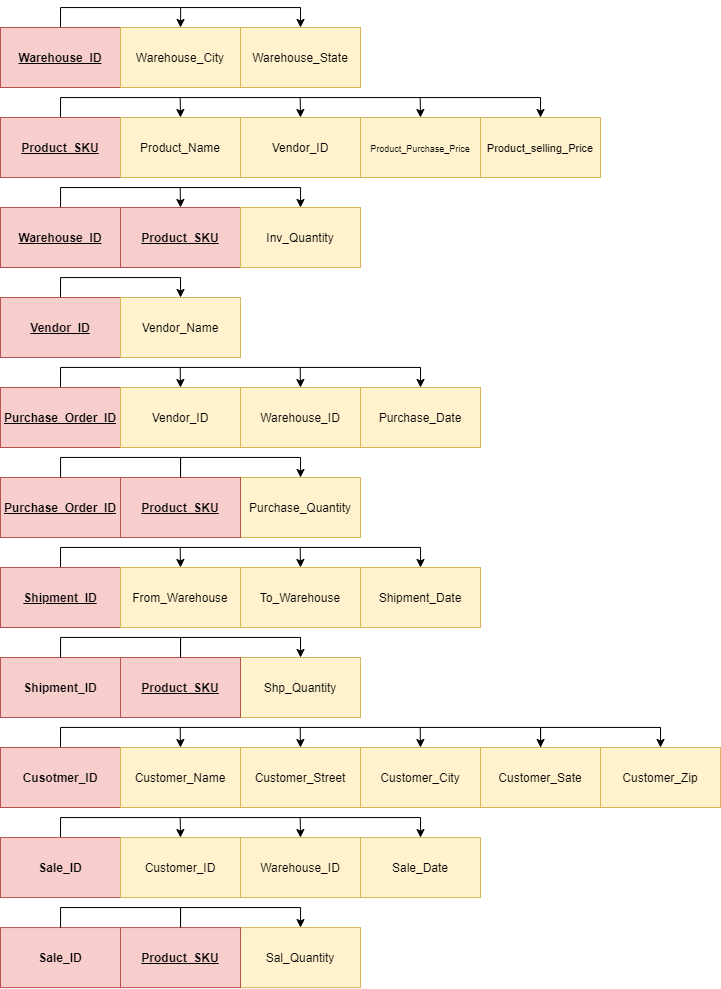

The diagram above was exported from draw.io. Its source (the exported page's mxGraphModel, read from the mxfile embedded in the PNG):
<mxGraphModel dx="1673" dy="839" grid="1" gridSize="10" guides="1" tooltips="1" connect="1" arrows="1" fold="1" page="1" pageScale="1" pageWidth="850" pageHeight="1100" math="0" shadow="0">
  <root>
    <mxCell id="0" />
    <mxCell id="1" parent="0" />
    <mxCell id="-o86jdPrymyJh0yDTFal-11" style="edgeStyle=orthogonalEdgeStyle;rounded=0;orthogonalLoop=1;jettySize=auto;html=1;exitX=0.5;exitY=0;exitDx=0;exitDy=0;entryX=0.5;entryY=0;entryDx=0;entryDy=0;" edge="1" parent="1" source="-o86jdPrymyJh0yDTFal-4" target="-o86jdPrymyJh0yDTFal-6">
      <mxGeometry relative="1" as="geometry" />
    </mxCell>
    <mxCell id="-o86jdPrymyJh0yDTFal-4" value="&lt;b&gt;&lt;u&gt;Warehouse_ID&lt;/u&gt;&lt;/b&gt;" style="rounded=0;whiteSpace=wrap;html=1;fillColor=#f8cecc;strokeColor=#b85450;" vertex="1" parent="1">
      <mxGeometry x="40" y="30" width="120" height="60" as="geometry" />
    </mxCell>
    <mxCell id="-o86jdPrymyJh0yDTFal-12" style="edgeStyle=orthogonalEdgeStyle;rounded=0;orthogonalLoop=1;jettySize=auto;html=1;exitX=0.5;exitY=0;exitDx=0;exitDy=0;startArrow=classic;startFill=1;endArrow=none;endFill=0;" edge="1" parent="1" source="-o86jdPrymyJh0yDTFal-5">
      <mxGeometry relative="1" as="geometry">
        <mxPoint x="220.1428571428571" y="10" as="targetPoint" />
      </mxGeometry>
    </mxCell>
    <mxCell id="-o86jdPrymyJh0yDTFal-5" value="Warehouse_City" style="rounded=0;whiteSpace=wrap;html=1;fillColor=#fff2cc;strokeColor=#d6b656;" vertex="1" parent="1">
      <mxGeometry x="160" y="30" width="120" height="60" as="geometry" />
    </mxCell>
    <mxCell id="-o86jdPrymyJh0yDTFal-6" value="&lt;span&gt;Warehouse_State&lt;/span&gt;" style="rounded=0;whiteSpace=wrap;html=1;fillColor=#fff2cc;strokeColor=#d6b656;" vertex="1" parent="1">
      <mxGeometry x="280" y="30" width="120" height="60" as="geometry" />
    </mxCell>
    <mxCell id="-o86jdPrymyJh0yDTFal-16" style="edgeStyle=orthogonalEdgeStyle;rounded=0;orthogonalLoop=1;jettySize=auto;html=1;entryX=0.5;entryY=0;entryDx=0;entryDy=0;startArrow=none;startFill=0;endArrow=classic;endFill=1;" edge="1" parent="1" source="-o86jdPrymyJh0yDTFal-13" target="-o86jdPrymyJh0yDTFal-15">
      <mxGeometry relative="1" as="geometry">
        <Array as="points">
          <mxPoint x="100" y="190" />
          <mxPoint x="340" y="190" />
        </Array>
      </mxGeometry>
    </mxCell>
    <mxCell id="-o86jdPrymyJh0yDTFal-13" value="&lt;b&gt;&lt;u&gt;Warehouse_ID&lt;/u&gt;&lt;/b&gt;" style="rounded=0;whiteSpace=wrap;html=1;fillColor=#f8cecc;strokeColor=#b85450;" vertex="1" parent="1">
      <mxGeometry x="40" y="210" width="120" height="60" as="geometry" />
    </mxCell>
    <mxCell id="-o86jdPrymyJh0yDTFal-17" style="edgeStyle=orthogonalEdgeStyle;rounded=0;orthogonalLoop=1;jettySize=auto;html=1;exitX=0.5;exitY=0;exitDx=0;exitDy=0;startArrow=classic;startFill=1;endArrow=none;endFill=0;" edge="1" parent="1" source="-o86jdPrymyJh0yDTFal-14">
      <mxGeometry relative="1" as="geometry">
        <mxPoint x="219.68965517241372" y="190" as="targetPoint" />
      </mxGeometry>
    </mxCell>
    <mxCell id="-o86jdPrymyJh0yDTFal-14" value="&lt;b&gt;&lt;u&gt;Product_SKU&lt;/u&gt;&lt;/b&gt;" style="rounded=0;whiteSpace=wrap;html=1;fillColor=#f8cecc;strokeColor=#b85450;" vertex="1" parent="1">
      <mxGeometry x="160" y="210" width="120" height="60" as="geometry" />
    </mxCell>
    <mxCell id="-o86jdPrymyJh0yDTFal-15" value="Inv_Quantity" style="rounded=0;whiteSpace=wrap;html=1;fillColor=#fff2cc;strokeColor=#d6b656;" vertex="1" parent="1">
      <mxGeometry x="280" y="210" width="120" height="60" as="geometry" />
    </mxCell>
    <mxCell id="-o86jdPrymyJh0yDTFal-23" style="edgeStyle=orthogonalEdgeStyle;rounded=0;orthogonalLoop=1;jettySize=auto;html=1;exitX=0.5;exitY=0;exitDx=0;exitDy=0;entryX=0.5;entryY=0;entryDx=0;entryDy=0;startArrow=none;startFill=0;endArrow=classic;endFill=1;" edge="1" parent="1" source="-o86jdPrymyJh0yDTFal-18" target="-o86jdPrymyJh0yDTFal-22">
      <mxGeometry relative="1" as="geometry" />
    </mxCell>
    <mxCell id="-o86jdPrymyJh0yDTFal-18" value="&lt;b&gt;&lt;u&gt;Product_SKU&lt;/u&gt;&lt;/b&gt;" style="rounded=0;whiteSpace=wrap;html=1;fillColor=#f8cecc;strokeColor=#b85450;" vertex="1" parent="1">
      <mxGeometry x="40" y="120" width="120" height="60" as="geometry" />
    </mxCell>
    <mxCell id="-o86jdPrymyJh0yDTFal-24" style="edgeStyle=orthogonalEdgeStyle;rounded=0;orthogonalLoop=1;jettySize=auto;html=1;exitX=0.5;exitY=0;exitDx=0;exitDy=0;startArrow=classic;startFill=1;endArrow=none;endFill=0;" edge="1" parent="1" source="-o86jdPrymyJh0yDTFal-19">
      <mxGeometry relative="1" as="geometry">
        <mxPoint x="219.68965517241372" y="99.99999999999989" as="targetPoint" />
      </mxGeometry>
    </mxCell>
    <mxCell id="-o86jdPrymyJh0yDTFal-19" value="Product_Name" style="rounded=0;whiteSpace=wrap;html=1;fillColor=#fff2cc;strokeColor=#d6b656;" vertex="1" parent="1">
      <mxGeometry x="160" y="120" width="120" height="60" as="geometry" />
    </mxCell>
    <mxCell id="-o86jdPrymyJh0yDTFal-25" style="edgeStyle=orthogonalEdgeStyle;rounded=0;orthogonalLoop=1;jettySize=auto;html=1;exitX=0.5;exitY=0;exitDx=0;exitDy=0;startArrow=classic;startFill=1;endArrow=none;endFill=0;" edge="1" parent="1" source="-o86jdPrymyJh0yDTFal-20">
      <mxGeometry relative="1" as="geometry">
        <mxPoint x="339.6896551724137" y="99.99999999999989" as="targetPoint" />
      </mxGeometry>
    </mxCell>
    <mxCell id="-o86jdPrymyJh0yDTFal-20" value="Vendor_ID" style="rounded=0;whiteSpace=wrap;html=1;fillColor=#fff2cc;strokeColor=#d6b656;" vertex="1" parent="1">
      <mxGeometry x="280" y="120" width="120" height="60" as="geometry" />
    </mxCell>
    <mxCell id="-o86jdPrymyJh0yDTFal-26" style="edgeStyle=orthogonalEdgeStyle;rounded=0;orthogonalLoop=1;jettySize=auto;html=1;exitX=0.5;exitY=0;exitDx=0;exitDy=0;startArrow=classic;startFill=1;endArrow=none;endFill=0;" edge="1" parent="1" source="-o86jdPrymyJh0yDTFal-21">
      <mxGeometry relative="1" as="geometry">
        <mxPoint x="459.68965517241395" y="99.99999999999989" as="targetPoint" />
      </mxGeometry>
    </mxCell>
    <mxCell id="-o86jdPrymyJh0yDTFal-21" value="&lt;font style=&quot;font-size: 9px&quot;&gt;Product_Purchase_Price&lt;/font&gt;" style="rounded=0;whiteSpace=wrap;html=1;fillColor=#fff2cc;strokeColor=#d6b656;" vertex="1" parent="1">
      <mxGeometry x="400" y="120" width="120" height="60" as="geometry" />
    </mxCell>
    <mxCell id="-o86jdPrymyJh0yDTFal-22" value="&lt;font style=&quot;font-size: 11px&quot;&gt;&lt;span style=&quot;font-family: &amp;#34;helvetica&amp;#34; ; font-style: normal ; font-weight: 400 ; letter-spacing: normal ; text-align: center ; text-indent: 0px ; text-transform: none ; word-spacing: 0px ; float: none ; display: inline&quot;&gt;Product_selling_Price&lt;/span&gt;&lt;br&gt;&lt;/font&gt;" style="rounded=0;whiteSpace=wrap;html=1;fillColor=#fff2cc;strokeColor=#d6b656;" vertex="1" parent="1">
      <mxGeometry x="520" y="120" width="120" height="60" as="geometry" />
    </mxCell>
    <mxCell id="-o86jdPrymyJh0yDTFal-33" style="edgeStyle=orthogonalEdgeStyle;rounded=0;orthogonalLoop=1;jettySize=auto;html=1;exitX=0.5;exitY=0;exitDx=0;exitDy=0;entryX=0.5;entryY=0;entryDx=0;entryDy=0;startArrow=none;startFill=0;endArrow=classic;endFill=1;" edge="1" parent="1" source="-o86jdPrymyJh0yDTFal-29" target="-o86jdPrymyJh0yDTFal-31">
      <mxGeometry relative="1" as="geometry" />
    </mxCell>
    <mxCell id="-o86jdPrymyJh0yDTFal-29" value="&lt;b&gt;&lt;u&gt;Vendor_ID&lt;/u&gt;&lt;/b&gt;" style="rounded=0;whiteSpace=wrap;html=1;fillColor=#f8cecc;strokeColor=#b85450;" vertex="1" parent="1">
      <mxGeometry x="40" y="300" width="120" height="60" as="geometry" />
    </mxCell>
    <mxCell id="-o86jdPrymyJh0yDTFal-31" value="Vendor_Name" style="rounded=0;whiteSpace=wrap;html=1;fillColor=#fff2cc;strokeColor=#d6b656;" vertex="1" parent="1">
      <mxGeometry x="160" y="300" width="120" height="60" as="geometry" />
    </mxCell>
    <mxCell id="-o86jdPrymyJh0yDTFal-40" style="edgeStyle=orthogonalEdgeStyle;rounded=0;orthogonalLoop=1;jettySize=auto;html=1;exitX=0.5;exitY=0;exitDx=0;exitDy=0;entryX=0.5;entryY=0;entryDx=0;entryDy=0;startArrow=none;startFill=0;endArrow=classic;endFill=1;" edge="1" parent="1" source="-o86jdPrymyJh0yDTFal-34" target="-o86jdPrymyJh0yDTFal-37">
      <mxGeometry relative="1" as="geometry" />
    </mxCell>
    <mxCell id="-o86jdPrymyJh0yDTFal-34" value="&lt;b&gt;&lt;u&gt;Purchase_Order_ID&lt;/u&gt;&lt;/b&gt;" style="rounded=0;whiteSpace=wrap;html=1;fillColor=#f8cecc;strokeColor=#b85450;" vertex="1" parent="1">
      <mxGeometry x="40" y="390" width="120" height="60" as="geometry" />
    </mxCell>
    <mxCell id="-o86jdPrymyJh0yDTFal-41" style="edgeStyle=orthogonalEdgeStyle;rounded=0;orthogonalLoop=1;jettySize=auto;html=1;exitX=0.5;exitY=0;exitDx=0;exitDy=0;startArrow=classic;startFill=1;endArrow=none;endFill=0;" edge="1" parent="1" source="-o86jdPrymyJh0yDTFal-35">
      <mxGeometry relative="1" as="geometry">
        <mxPoint x="219.68965517241372" y="369.9999999999999" as="targetPoint" />
      </mxGeometry>
    </mxCell>
    <mxCell id="-o86jdPrymyJh0yDTFal-35" value="Vendor_ID" style="rounded=0;whiteSpace=wrap;html=1;fillColor=#fff2cc;strokeColor=#d6b656;" vertex="1" parent="1">
      <mxGeometry x="160" y="390" width="120" height="60" as="geometry" />
    </mxCell>
    <mxCell id="-o86jdPrymyJh0yDTFal-42" style="edgeStyle=orthogonalEdgeStyle;rounded=0;orthogonalLoop=1;jettySize=auto;html=1;exitX=0.5;exitY=0;exitDx=0;exitDy=0;startArrow=classic;startFill=1;endArrow=none;endFill=0;" edge="1" parent="1" source="-o86jdPrymyJh0yDTFal-36">
      <mxGeometry relative="1" as="geometry">
        <mxPoint x="339.6896551724137" y="369.9999999999999" as="targetPoint" />
      </mxGeometry>
    </mxCell>
    <mxCell id="-o86jdPrymyJh0yDTFal-36" value="Warehouse_ID" style="rounded=0;whiteSpace=wrap;html=1;fillColor=#fff2cc;strokeColor=#d6b656;" vertex="1" parent="1">
      <mxGeometry x="280" y="390" width="120" height="60" as="geometry" />
    </mxCell>
    <mxCell id="-o86jdPrymyJh0yDTFal-37" value="Purchase_Date" style="rounded=0;whiteSpace=wrap;html=1;fillColor=#fff2cc;strokeColor=#d6b656;" vertex="1" parent="1">
      <mxGeometry x="400" y="390" width="120" height="60" as="geometry" />
    </mxCell>
    <mxCell id="-o86jdPrymyJh0yDTFal-47" style="edgeStyle=orthogonalEdgeStyle;rounded=0;orthogonalLoop=1;jettySize=auto;html=1;entryX=0.5;entryY=0;entryDx=0;entryDy=0;startArrow=none;startFill=0;endArrow=classic;endFill=1;" edge="1" parent="1" source="-o86jdPrymyJh0yDTFal-44" target="-o86jdPrymyJh0yDTFal-45">
      <mxGeometry relative="1" as="geometry" />
    </mxCell>
    <mxCell id="-o86jdPrymyJh0yDTFal-43" value="&lt;b&gt;&lt;u&gt;Purchase_Order_ID&lt;/u&gt;&lt;/b&gt;" style="rounded=0;whiteSpace=wrap;html=1;fillColor=#f8cecc;strokeColor=#b85450;" vertex="1" parent="1">
      <mxGeometry x="40" y="480" width="120" height="60" as="geometry" />
    </mxCell>
    <mxCell id="-o86jdPrymyJh0yDTFal-45" value="Purchase_Quantity" style="rounded=0;whiteSpace=wrap;html=1;fillColor=#fff2cc;strokeColor=#d6b656;" vertex="1" parent="1">
      <mxGeometry x="280" y="480" width="120" height="60" as="geometry" />
    </mxCell>
    <mxCell id="-o86jdPrymyJh0yDTFal-44" value="&lt;b&gt;&lt;u&gt;Product_SKU&lt;/u&gt;&lt;/b&gt;" style="rounded=0;whiteSpace=wrap;html=1;fillColor=#f8cecc;strokeColor=#b85450;" vertex="1" parent="1">
      <mxGeometry x="160" y="480" width="120" height="60" as="geometry" />
    </mxCell>
    <mxCell id="-o86jdPrymyJh0yDTFal-48" style="edgeStyle=orthogonalEdgeStyle;rounded=0;orthogonalLoop=1;jettySize=auto;html=1;entryX=0.5;entryY=0;entryDx=0;entryDy=0;startArrow=none;startFill=0;endArrow=none;endFill=0;" edge="1" parent="1" source="-o86jdPrymyJh0yDTFal-43" target="-o86jdPrymyJh0yDTFal-44">
      <mxGeometry relative="1" as="geometry">
        <mxPoint x="160" y="510.0000000000001" as="sourcePoint" />
        <mxPoint x="340" y="479.9999999999999" as="targetPoint" />
      </mxGeometry>
    </mxCell>
    <mxCell id="-o86jdPrymyJh0yDTFal-50" style="edgeStyle=orthogonalEdgeStyle;rounded=0;orthogonalLoop=1;jettySize=auto;html=1;exitX=0.5;exitY=0;exitDx=0;exitDy=0;entryX=0.5;entryY=0;entryDx=0;entryDy=0;startArrow=none;startFill=0;endArrow=classic;endFill=1;" edge="1" parent="1" source="-o86jdPrymyJh0yDTFal-51" target="-o86jdPrymyJh0yDTFal-56">
      <mxGeometry relative="1" as="geometry" />
    </mxCell>
    <mxCell id="-o86jdPrymyJh0yDTFal-51" value="&lt;b&gt;&lt;u&gt;Shipment_ID&lt;/u&gt;&lt;/b&gt;" style="rounded=0;whiteSpace=wrap;html=1;fillColor=#f8cecc;strokeColor=#b85450;" vertex="1" parent="1">
      <mxGeometry x="40" y="570" width="120" height="60" as="geometry" />
    </mxCell>
    <mxCell id="-o86jdPrymyJh0yDTFal-52" style="edgeStyle=orthogonalEdgeStyle;rounded=0;orthogonalLoop=1;jettySize=auto;html=1;exitX=0.5;exitY=0;exitDx=0;exitDy=0;startArrow=classic;startFill=1;endArrow=none;endFill=0;" edge="1" parent="1" source="-o86jdPrymyJh0yDTFal-53">
      <mxGeometry relative="1" as="geometry">
        <mxPoint x="219.68965517241372" y="550" as="targetPoint" />
      </mxGeometry>
    </mxCell>
    <mxCell id="-o86jdPrymyJh0yDTFal-53" value="From_Warehouse" style="rounded=0;whiteSpace=wrap;html=1;fillColor=#fff2cc;strokeColor=#d6b656;" vertex="1" parent="1">
      <mxGeometry x="160" y="570" width="120" height="60" as="geometry" />
    </mxCell>
    <mxCell id="-o86jdPrymyJh0yDTFal-54" style="edgeStyle=orthogonalEdgeStyle;rounded=0;orthogonalLoop=1;jettySize=auto;html=1;exitX=0.5;exitY=0;exitDx=0;exitDy=0;startArrow=classic;startFill=1;endArrow=none;endFill=0;" edge="1" parent="1" source="-o86jdPrymyJh0yDTFal-55">
      <mxGeometry relative="1" as="geometry">
        <mxPoint x="339.6896551724137" y="550" as="targetPoint" />
      </mxGeometry>
    </mxCell>
    <mxCell id="-o86jdPrymyJh0yDTFal-55" value="To_Warehouse" style="rounded=0;whiteSpace=wrap;html=1;fillColor=#fff2cc;strokeColor=#d6b656;" vertex="1" parent="1">
      <mxGeometry x="280" y="570" width="120" height="60" as="geometry" />
    </mxCell>
    <mxCell id="-o86jdPrymyJh0yDTFal-56" value="&lt;span style=&quot;text-align: left&quot;&gt;Shipment_Date&lt;/span&gt;" style="rounded=0;whiteSpace=wrap;html=1;fillColor=#fff2cc;strokeColor=#d6b656;" vertex="1" parent="1">
      <mxGeometry x="400" y="570" width="120" height="60" as="geometry" />
    </mxCell>
    <mxCell id="-o86jdPrymyJh0yDTFal-57" style="edgeStyle=orthogonalEdgeStyle;rounded=0;orthogonalLoop=1;jettySize=auto;html=1;entryX=0.5;entryY=0;entryDx=0;entryDy=0;startArrow=none;startFill=0;endArrow=classic;endFill=1;" edge="1" parent="1" source="-o86jdPrymyJh0yDTFal-60" target="-o86jdPrymyJh0yDTFal-59">
      <mxGeometry relative="1" as="geometry" />
    </mxCell>
    <mxCell id="-o86jdPrymyJh0yDTFal-58" value="&lt;span style=&quot;font-weight: 700 ; text-align: left&quot;&gt;Shipment_ID&lt;/span&gt;" style="rounded=0;whiteSpace=wrap;html=1;fillColor=#f8cecc;strokeColor=#b85450;" vertex="1" parent="1">
      <mxGeometry x="40" y="660" width="120" height="60" as="geometry" />
    </mxCell>
    <mxCell id="-o86jdPrymyJh0yDTFal-59" value="&lt;span style=&quot;text-align: left&quot;&gt;Shp_Quantity&lt;/span&gt;" style="rounded=0;whiteSpace=wrap;html=1;fillColor=#fff2cc;strokeColor=#d6b656;" vertex="1" parent="1">
      <mxGeometry x="280" y="660" width="120" height="60" as="geometry" />
    </mxCell>
    <mxCell id="-o86jdPrymyJh0yDTFal-60" value="&lt;b&gt;&lt;u&gt;Product_SKU&lt;/u&gt;&lt;/b&gt;" style="rounded=0;whiteSpace=wrap;html=1;fillColor=#f8cecc;strokeColor=#b85450;" vertex="1" parent="1">
      <mxGeometry x="160" y="660" width="120" height="60" as="geometry" />
    </mxCell>
    <mxCell id="-o86jdPrymyJh0yDTFal-61" style="edgeStyle=orthogonalEdgeStyle;rounded=0;orthogonalLoop=1;jettySize=auto;html=1;entryX=0.5;entryY=0;entryDx=0;entryDy=0;startArrow=none;startFill=0;endArrow=none;endFill=0;" edge="1" parent="1" source="-o86jdPrymyJh0yDTFal-58" target="-o86jdPrymyJh0yDTFal-60">
      <mxGeometry relative="1" as="geometry">
        <mxPoint x="160" y="690.0000000000001" as="sourcePoint" />
        <mxPoint x="340" y="659.9999999999999" as="targetPoint" />
      </mxGeometry>
    </mxCell>
    <mxCell id="-o86jdPrymyJh0yDTFal-62" style="edgeStyle=orthogonalEdgeStyle;rounded=0;orthogonalLoop=1;jettySize=auto;html=1;exitX=0.5;exitY=0;exitDx=0;exitDy=0;entryX=0.5;entryY=0;entryDx=0;entryDy=0;startArrow=none;startFill=0;endArrow=classic;endFill=1;" edge="1" parent="1" source="-o86jdPrymyJh0yDTFal-63" target="-o86jdPrymyJh0yDTFal-70">
      <mxGeometry relative="1" as="geometry" />
    </mxCell>
    <mxCell id="-o86jdPrymyJh0yDTFal-63" value="&lt;span style=&quot;font-weight: 700 ; text-align: left&quot;&gt;Cusotmer_ID&lt;/span&gt;" style="rounded=0;whiteSpace=wrap;html=1;fillColor=#f8cecc;strokeColor=#b85450;" vertex="1" parent="1">
      <mxGeometry x="40" y="750" width="120" height="60" as="geometry" />
    </mxCell>
    <mxCell id="-o86jdPrymyJh0yDTFal-64" style="edgeStyle=orthogonalEdgeStyle;rounded=0;orthogonalLoop=1;jettySize=auto;html=1;exitX=0.5;exitY=0;exitDx=0;exitDy=0;startArrow=classic;startFill=1;endArrow=none;endFill=0;" edge="1" parent="1" source="-o86jdPrymyJh0yDTFal-65">
      <mxGeometry relative="1" as="geometry">
        <mxPoint x="219.68965517241372" y="729.9999999999999" as="targetPoint" />
      </mxGeometry>
    </mxCell>
    <mxCell id="-o86jdPrymyJh0yDTFal-65" value="&lt;span style=&quot;text-align: left&quot;&gt;Customer_Name&lt;/span&gt;" style="rounded=0;whiteSpace=wrap;html=1;fillColor=#fff2cc;strokeColor=#d6b656;" vertex="1" parent="1">
      <mxGeometry x="160" y="750" width="120" height="60" as="geometry" />
    </mxCell>
    <mxCell id="-o86jdPrymyJh0yDTFal-66" style="edgeStyle=orthogonalEdgeStyle;rounded=0;orthogonalLoop=1;jettySize=auto;html=1;exitX=0.5;exitY=0;exitDx=0;exitDy=0;startArrow=classic;startFill=1;endArrow=none;endFill=0;" edge="1" parent="1" source="-o86jdPrymyJh0yDTFal-67">
      <mxGeometry relative="1" as="geometry">
        <mxPoint x="339.6896551724137" y="729.9999999999999" as="targetPoint" />
      </mxGeometry>
    </mxCell>
    <mxCell id="-o86jdPrymyJh0yDTFal-67" value="&lt;span style=&quot;text-align: left&quot;&gt;Customer_Street&lt;/span&gt;" style="rounded=0;whiteSpace=wrap;html=1;fillColor=#fff2cc;strokeColor=#d6b656;" vertex="1" parent="1">
      <mxGeometry x="280" y="750" width="120" height="60" as="geometry" />
    </mxCell>
    <mxCell id="-o86jdPrymyJh0yDTFal-68" style="edgeStyle=orthogonalEdgeStyle;rounded=0;orthogonalLoop=1;jettySize=auto;html=1;exitX=0.5;exitY=0;exitDx=0;exitDy=0;startArrow=classic;startFill=1;endArrow=none;endFill=0;" edge="1" parent="1" source="-o86jdPrymyJh0yDTFal-69">
      <mxGeometry relative="1" as="geometry">
        <mxPoint x="459.68965517241395" y="729.9999999999999" as="targetPoint" />
      </mxGeometry>
    </mxCell>
    <mxCell id="-o86jdPrymyJh0yDTFal-69" value="&lt;span style=&quot;text-align: left&quot;&gt;Customer_City&lt;/span&gt;" style="rounded=0;whiteSpace=wrap;html=1;fillColor=#fff2cc;strokeColor=#d6b656;" vertex="1" parent="1">
      <mxGeometry x="400" y="750" width="120" height="60" as="geometry" />
    </mxCell>
    <mxCell id="-o86jdPrymyJh0yDTFal-70" value="&lt;font style=&quot;font-size: 11px&quot;&gt;&lt;span style=&quot;font-size: 12px ; text-align: left&quot;&gt;Customer_Zip&lt;/span&gt;&lt;br&gt;&lt;/font&gt;" style="rounded=0;whiteSpace=wrap;html=1;fillColor=#fff2cc;strokeColor=#d6b656;" vertex="1" parent="1">
      <mxGeometry x="640" y="750" width="120" height="60" as="geometry" />
    </mxCell>
    <mxCell id="-o86jdPrymyJh0yDTFal-73" style="edgeStyle=orthogonalEdgeStyle;rounded=0;orthogonalLoop=1;jettySize=auto;html=1;startArrow=classic;startFill=1;endArrow=none;endFill=0;" edge="1" parent="1" source="-o86jdPrymyJh0yDTFal-71">
      <mxGeometry relative="1" as="geometry">
        <mxPoint x="580" y="730" as="targetPoint" />
      </mxGeometry>
    </mxCell>
    <mxCell id="-o86jdPrymyJh0yDTFal-71" value="&lt;span style=&quot;text-align: left&quot;&gt;Customer_Sate&lt;/span&gt;" style="rounded=0;whiteSpace=wrap;html=1;fillColor=#fff2cc;strokeColor=#d6b656;" vertex="1" parent="1">
      <mxGeometry x="520" y="750" width="120" height="60" as="geometry" />
    </mxCell>
    <mxCell id="-o86jdPrymyJh0yDTFal-83" style="edgeStyle=orthogonalEdgeStyle;rounded=0;orthogonalLoop=1;jettySize=auto;html=1;exitX=0.5;exitY=0;exitDx=0;exitDy=0;entryX=0.5;entryY=0;entryDx=0;entryDy=0;startArrow=none;startFill=0;endArrow=classic;endFill=1;" edge="1" parent="1" source="-o86jdPrymyJh0yDTFal-84" target="-o86jdPrymyJh0yDTFal-89">
      <mxGeometry relative="1" as="geometry" />
    </mxCell>
    <mxCell id="-o86jdPrymyJh0yDTFal-84" value="&lt;span style=&quot;font-weight: 700 ; text-align: left&quot;&gt;Sale_ID&lt;/span&gt;" style="rounded=0;whiteSpace=wrap;html=1;fillColor=#f8cecc;strokeColor=#b85450;" vertex="1" parent="1">
      <mxGeometry x="40" y="840.06" width="120" height="60" as="geometry" />
    </mxCell>
    <mxCell id="-o86jdPrymyJh0yDTFal-85" style="edgeStyle=orthogonalEdgeStyle;rounded=0;orthogonalLoop=1;jettySize=auto;html=1;exitX=0.5;exitY=0;exitDx=0;exitDy=0;startArrow=classic;startFill=1;endArrow=none;endFill=0;" edge="1" parent="1" source="-o86jdPrymyJh0yDTFal-86">
      <mxGeometry relative="1" as="geometry">
        <mxPoint x="219.68965517241372" y="820.0599999999997" as="targetPoint" />
      </mxGeometry>
    </mxCell>
    <mxCell id="-o86jdPrymyJh0yDTFal-86" value="&lt;span style=&quot;text-align: left&quot;&gt;Customer_ID&lt;/span&gt;" style="rounded=0;whiteSpace=wrap;html=1;fillColor=#fff2cc;strokeColor=#d6b656;" vertex="1" parent="1">
      <mxGeometry x="160" y="840.06" width="120" height="60" as="geometry" />
    </mxCell>
    <mxCell id="-o86jdPrymyJh0yDTFal-87" style="edgeStyle=orthogonalEdgeStyle;rounded=0;orthogonalLoop=1;jettySize=auto;html=1;exitX=0.5;exitY=0;exitDx=0;exitDy=0;startArrow=classic;startFill=1;endArrow=none;endFill=0;" edge="1" parent="1" source="-o86jdPrymyJh0yDTFal-88">
      <mxGeometry relative="1" as="geometry">
        <mxPoint x="339.6896551724137" y="820.0599999999997" as="targetPoint" />
      </mxGeometry>
    </mxCell>
    <mxCell id="-o86jdPrymyJh0yDTFal-88" value="&lt;span style=&quot;text-align: left&quot;&gt;Warehouse_ID&lt;/span&gt;" style="rounded=0;whiteSpace=wrap;html=1;fillColor=#fff2cc;strokeColor=#d6b656;" vertex="1" parent="1">
      <mxGeometry x="280" y="840.06" width="120" height="60" as="geometry" />
    </mxCell>
    <mxCell id="-o86jdPrymyJh0yDTFal-89" value="&lt;span style=&quot;text-align: left&quot;&gt;Sale_Date&lt;/span&gt;" style="rounded=0;whiteSpace=wrap;html=1;fillColor=#fff2cc;strokeColor=#d6b656;" vertex="1" parent="1">
      <mxGeometry x="400" y="840.06" width="120" height="60" as="geometry" />
    </mxCell>
    <mxCell id="-o86jdPrymyJh0yDTFal-90" style="edgeStyle=orthogonalEdgeStyle;rounded=0;orthogonalLoop=1;jettySize=auto;html=1;entryX=0.5;entryY=0;entryDx=0;entryDy=0;startArrow=none;startFill=0;endArrow=classic;endFill=1;" edge="1" parent="1" source="-o86jdPrymyJh0yDTFal-93" target="-o86jdPrymyJh0yDTFal-92">
      <mxGeometry relative="1" as="geometry" />
    </mxCell>
    <mxCell id="-o86jdPrymyJh0yDTFal-91" value="&lt;span style=&quot;font-weight: 700 ; text-align: left&quot;&gt;Sale_ID&lt;/span&gt;" style="rounded=0;whiteSpace=wrap;html=1;fillColor=#f8cecc;strokeColor=#b85450;" vertex="1" parent="1">
      <mxGeometry x="40" y="930.06" width="120" height="60" as="geometry" />
    </mxCell>
    <mxCell id="-o86jdPrymyJh0yDTFal-92" value="&lt;span style=&quot;text-align: left&quot;&gt;Sal_Quantity&lt;/span&gt;" style="rounded=0;whiteSpace=wrap;html=1;fillColor=#fff2cc;strokeColor=#d6b656;" vertex="1" parent="1">
      <mxGeometry x="280" y="930.06" width="120" height="60" as="geometry" />
    </mxCell>
    <mxCell id="-o86jdPrymyJh0yDTFal-93" value="&lt;b&gt;&lt;u&gt;Product_SKU&lt;/u&gt;&lt;/b&gt;" style="rounded=0;whiteSpace=wrap;html=1;fillColor=#f8cecc;strokeColor=#b85450;" vertex="1" parent="1">
      <mxGeometry x="160" y="930.06" width="120" height="60" as="geometry" />
    </mxCell>
    <mxCell id="-o86jdPrymyJh0yDTFal-94" style="edgeStyle=orthogonalEdgeStyle;rounded=0;orthogonalLoop=1;jettySize=auto;html=1;entryX=0.5;entryY=0;entryDx=0;entryDy=0;startArrow=none;startFill=0;endArrow=none;endFill=0;" edge="1" parent="1" source="-o86jdPrymyJh0yDTFal-91" target="-o86jdPrymyJh0yDTFal-93">
      <mxGeometry relative="1" as="geometry">
        <mxPoint x="160" y="960.0600000000002" as="sourcePoint" />
        <mxPoint x="340" y="930.06" as="targetPoint" />
      </mxGeometry>
    </mxCell>
  </root>
</mxGraphModel>